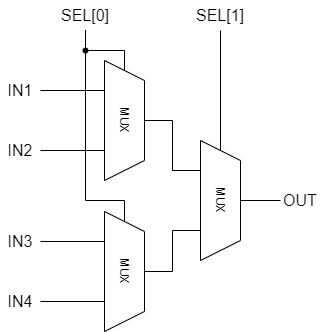

The diagram above was exported from draw.io. Its source (the exported page's mxGraphModel, read from the mxfile embedded in the PNG):
<mxGraphModel dx="771" dy="1449" grid="1" gridSize="10" guides="1" tooltips="1" connect="1" arrows="1" fold="1" page="1" pageScale="1" pageWidth="827" pageHeight="1169" math="0" shadow="0">
  <root>
    <mxCell id="0" />
    <mxCell id="1" parent="0" />
    <mxCell id="2" value="MUX" style="shape=trapezoid;perimeter=trapezoidPerimeter;whiteSpace=wrap;html=1;fixedSize=1;rotation=90;" vertex="1" parent="1">
      <mxGeometry x="304" y="600" width="120" height="40" as="geometry" />
    </mxCell>
    <mxCell id="3" value="" style="endArrow=none;html=1;entryX=0.25;entryY=1;entryDx=0;entryDy=0;" edge="1" parent="1" target="2">
      <mxGeometry width="50" height="50" relative="1" as="geometry">
        <mxPoint x="280" y="590" as="sourcePoint" />
        <mxPoint x="420" y="710" as="targetPoint" />
      </mxGeometry>
    </mxCell>
    <mxCell id="4" value="" style="endArrow=none;html=1;entryX=0.75;entryY=1;entryDx=0;entryDy=0;" edge="1" parent="1" target="2">
      <mxGeometry width="50" height="50" relative="1" as="geometry">
        <mxPoint x="280" y="650" as="sourcePoint" />
        <mxPoint x="330" y="600" as="targetPoint" />
      </mxGeometry>
    </mxCell>
    <mxCell id="5" value="" style="endArrow=none;html=1;entryX=0.5;entryY=0;entryDx=0;entryDy=0;" edge="1" parent="1" target="23">
      <mxGeometry width="50" height="50" relative="1" as="geometry">
        <mxPoint x="520" y="700" as="sourcePoint" />
        <mxPoint x="364" y="610" as="targetPoint" />
      </mxGeometry>
    </mxCell>
    <mxCell id="7" value="&lt;font style=&quot;font-size: 16px;&quot;&gt;IN1&lt;/font&gt;" style="text;strokeColor=none;align=center;fillColor=none;html=1;verticalAlign=middle;whiteSpace=wrap;rounded=0;" vertex="1" parent="1">
      <mxGeometry x="240" y="575" width="40" height="30" as="geometry" />
    </mxCell>
    <mxCell id="8" value="&lt;font style=&quot;font-size: 16px;&quot;&gt;IN2&lt;/font&gt;" style="text;strokeColor=none;align=center;fillColor=none;html=1;verticalAlign=middle;whiteSpace=wrap;rounded=0;" vertex="1" parent="1">
      <mxGeometry x="240" y="635" width="40" height="30" as="geometry" />
    </mxCell>
    <mxCell id="9" value="&lt;font style=&quot;font-size: 16px;&quot;&gt;OUT&lt;/font&gt;" style="text;strokeColor=none;align=center;fillColor=none;html=1;verticalAlign=middle;whiteSpace=wrap;rounded=0;" vertex="1" parent="1">
      <mxGeometry x="520" y="685" width="40" height="30" as="geometry" />
    </mxCell>
    <mxCell id="10" value="&lt;font style=&quot;font-size: 16px;&quot;&gt;SEL[0]&lt;/font&gt;" style="text;strokeColor=none;align=center;fillColor=none;html=1;verticalAlign=middle;whiteSpace=wrap;rounded=0;" vertex="1" parent="1">
      <mxGeometry x="290" y="500" width="70" height="30" as="geometry" />
    </mxCell>
    <mxCell id="13" value="MUX" style="shape=trapezoid;perimeter=trapezoidPerimeter;whiteSpace=wrap;html=1;fixedSize=1;rotation=90;" vertex="1" parent="1">
      <mxGeometry x="304" y="751" width="120" height="40" as="geometry" />
    </mxCell>
    <mxCell id="14" value="" style="endArrow=none;html=1;entryX=0.25;entryY=1;entryDx=0;entryDy=0;" edge="1" parent="1">
      <mxGeometry width="50" height="50" relative="1" as="geometry">
        <mxPoint x="280" y="741" as="sourcePoint" />
        <mxPoint x="344" y="741" as="targetPoint" />
      </mxGeometry>
    </mxCell>
    <mxCell id="15" value="" style="endArrow=none;html=1;entryX=0.75;entryY=1;entryDx=0;entryDy=0;" edge="1" parent="1">
      <mxGeometry width="50" height="50" relative="1" as="geometry">
        <mxPoint x="280" y="801" as="sourcePoint" />
        <mxPoint x="344" y="801" as="targetPoint" />
      </mxGeometry>
    </mxCell>
    <mxCell id="16" value="&lt;font style=&quot;font-size: 16px;&quot;&gt;IN3&lt;/font&gt;" style="text;strokeColor=none;align=center;fillColor=none;html=1;verticalAlign=middle;whiteSpace=wrap;rounded=0;" vertex="1" parent="1">
      <mxGeometry x="240" y="726" width="40" height="30" as="geometry" />
    </mxCell>
    <mxCell id="17" value="&lt;font style=&quot;font-size: 16px;&quot;&gt;IN4&lt;/font&gt;" style="text;strokeColor=none;align=center;fillColor=none;html=1;verticalAlign=middle;whiteSpace=wrap;rounded=0;" vertex="1" parent="1">
      <mxGeometry x="240" y="786" width="40" height="30" as="geometry" />
    </mxCell>
    <mxCell id="18" style="html=1;endArrow=none;endFill=0;edgeStyle=orthogonalEdgeStyle;rounded=0;exitDx=0;exitDy=0;entryX=0;entryY=0.5;entryDx=0;entryDy=0;startArrow=none;" edge="1" parent="1" source="21" target="2">
      <mxGeometry relative="1" as="geometry">
        <mxPoint x="260" y="585" as="sourcePoint" />
        <mxPoint x="320" y="615" as="targetPoint" />
        <Array as="points">
          <mxPoint x="364" y="550" />
        </Array>
      </mxGeometry>
    </mxCell>
    <mxCell id="19" style="html=1;endArrow=none;endFill=0;edgeStyle=orthogonalEdgeStyle;rounded=0;exitDx=0;exitDy=0;entryX=0;entryY=0.5;entryDx=0;entryDy=0;startArrow=none;exitX=0.5;exitY=1;" edge="1" parent="1" source="10" target="13">
      <mxGeometry relative="1" as="geometry">
        <mxPoint x="335" y="540" as="sourcePoint" />
        <mxPoint x="374" y="580" as="targetPoint" />
        <Array as="points">
          <mxPoint x="325" y="700" />
          <mxPoint x="364" y="700" />
        </Array>
      </mxGeometry>
    </mxCell>
    <mxCell id="22" value="" style="html=1;endArrow=none;endFill=0;edgeStyle=orthogonalEdgeStyle;rounded=0;exitDx=0;exitDy=0;entryDx=0;entryDy=0;startArrow=none;exitX=0.5;exitY=1;" edge="1" parent="1" source="10" target="21">
      <mxGeometry relative="1" as="geometry">
        <mxPoint x="325" y="530" as="sourcePoint" />
        <mxPoint x="364" y="570" as="targetPoint" />
      </mxGeometry>
    </mxCell>
    <mxCell id="21" value="" style="shape=waypoint;sketch=0;fillStyle=solid;size=6;pointerEvents=1;points=[];fillColor=none;resizable=0;rotatable=0;perimeter=centerPerimeter;snapToPoint=1;" vertex="1" parent="1">
      <mxGeometry x="315" y="540" width="20" height="20" as="geometry" />
    </mxCell>
    <mxCell id="23" value="MUX" style="shape=trapezoid;perimeter=trapezoidPerimeter;whiteSpace=wrap;html=1;fixedSize=1;rotation=90;" vertex="1" parent="1">
      <mxGeometry x="400" y="680" width="120" height="40" as="geometry" />
    </mxCell>
    <mxCell id="24" style="html=1;endArrow=none;endFill=0;edgeStyle=orthogonalEdgeStyle;rounded=0;exitDx=0;exitDy=0;entryX=0.25;entryY=1;entryDx=0;entryDy=0;startArrow=none;exitX=0.5;exitY=0;" edge="1" parent="1" source="2" target="23">
      <mxGeometry relative="1" as="geometry">
        <mxPoint x="335" y="540" as="sourcePoint" />
        <mxPoint x="374" y="731" as="targetPoint" />
      </mxGeometry>
    </mxCell>
    <mxCell id="25" style="html=1;endArrow=none;endFill=0;edgeStyle=orthogonalEdgeStyle;rounded=0;exitDx=0;exitDy=0;entryX=0.75;entryY=1;entryDx=0;entryDy=0;startArrow=none;exitX=0.5;exitY=0;" edge="1" parent="1" source="13" target="23">
      <mxGeometry relative="1" as="geometry">
        <mxPoint x="394" y="630" as="sourcePoint" />
        <mxPoint x="450" y="680" as="targetPoint" />
      </mxGeometry>
    </mxCell>
    <mxCell id="26" value="" style="endArrow=none;html=1;entryX=0;entryY=0.5;entryDx=0;entryDy=0;" edge="1" parent="1" target="23">
      <mxGeometry width="50" height="50" relative="1" as="geometry">
        <mxPoint x="460" y="530" as="sourcePoint" />
        <mxPoint x="354" y="600" as="targetPoint" />
      </mxGeometry>
    </mxCell>
    <mxCell id="27" value="&lt;font style=&quot;font-size: 16px;&quot;&gt;SEL[1]&lt;/font&gt;" style="text;strokeColor=none;align=center;fillColor=none;html=1;verticalAlign=middle;whiteSpace=wrap;rounded=0;" vertex="1" parent="1">
      <mxGeometry x="425" y="500" width="70" height="30" as="geometry" />
    </mxCell>
  </root>
</mxGraphModel>